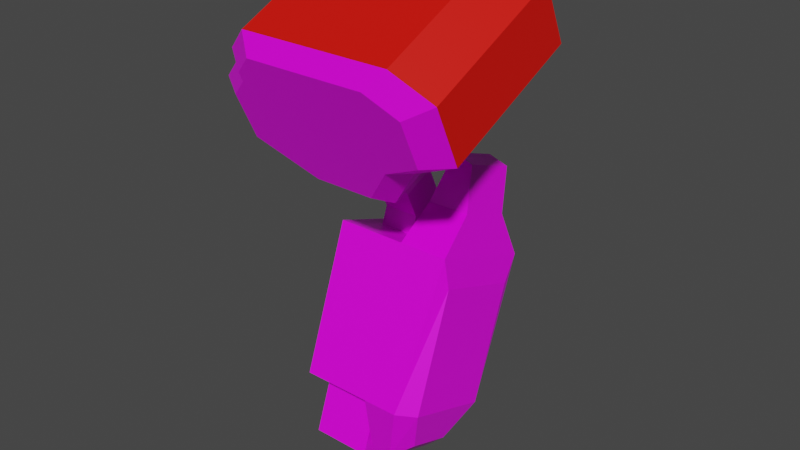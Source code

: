 # Source: mech_arml05.blend  (saved by Blender 2.92.15; exported with 4.5.12 LTS)
import bpy
from mathutils import Matrix  # noqa: F401  (used for matrix-valued properties, if any)

bpy.ops.wm.read_factory_settings(use_empty=True)
scene = bpy.context.scene
scene.name = 'Scene'

# ---- collections
col_arml05 = bpy.data.collections.new('arml05'); scene.collection.children.link(col_arml05)

# ---- images (referenced by path relative to the original .blend; pixels are not part of the script)
import os
ASSET_DIR = os.environ.get("B2B_ASSET_DIR", "")  # directory of the original .blend (textures are referenced by path, not embedded)
HERE = os.path.dirname(os.path.abspath(__file__))  # packed textures are extracted next to this script under _unpacked/

def load_image(name, relpath, width, height, colorspace="sRGB"):
    """Load a texture the original file referenced (path relative to the .blend, or extracted next to this script)."""
    p = next((c for c in (os.path.join(HERE, relpath), os.path.join(ASSET_DIR, relpath)) if relpath and os.path.exists(c)), "")
    if p:
        img = bpy.data.images.load(p, check_existing=True)
        img.name = name
    else:  # same state as the original file: an image datablock whose file is absent (Cycles renders it pink)
        img = bpy.data.images.new(name, width, height)
        img.source = "FILE"
        img.filepath = "//" + (relpath or name)
    img.colorspace_settings.name = colorspace
    return img
img_tex_arml05_png = load_image('tex_arml05.png', 'tex_arml05.png', 1024, 1024, 'sRGB')

# ---- materials (node trees are filled in below, after node groups)
mat_mat_arml = bpy.data.materials.new('mat_arml')
mat_mat_arml.alpha_threshold = 0.0
mat_mat_arml.use_backface_culling = True
mat_mat_arml.use_transparent_shadow = False
mat_mat_arml.line_color = (0.0, 0.0, 0.0, 1.0)
mat_mat_team = bpy.data.materials.new('mat_team')
mat_mat_team.use_backface_culling = True
mat_mat_team.use_transparent_shadow = False

# ---- material node trees
mat_mat_arml.use_nodes = True; mat_mat_arml.node_tree.nodes.clear()
_N = mat_mat_arml.node_tree.nodes; _L = mat_mat_arml.node_tree.links
n0 = _N.new('ShaderNodeOutputMaterial'); n0.name = 'Material Output'; n0.location = (300, 300)
n1 = _N.new('ShaderNodeBsdfPrincipled'); n1.name = 'Principled BSDF'; n1.location = (10, 300)
n1.distribution = 'GGX'
n1.subsurface_method = 'BURLEY'
n1.inputs[2].default_value = 0.4
n1.inputs[3].default_value = 1.45
n1.inputs[27].default_value = (0.0, 0.0, 0.0, 1.0)
n1.inputs[28].default_value = 1.0
n2 = _N.new('ShaderNodeTexImage'); n2.name = 'Image Texture.001'; n2.location = (-254, 300)
n2.image = img_tex_arml05_png
n2.interpolation = 'Closest'
_L.new(n1.outputs[0], n0.inputs[0])
_L.new(n2.outputs[0], n1.inputs[0])
n0.is_active_output = True
mat_mat_team.use_nodes = True; mat_mat_team.node_tree.nodes.clear()
_N = mat_mat_team.node_tree.nodes; _L = mat_mat_team.node_tree.links
n0 = _N.new('ShaderNodeBsdfPrincipled'); n0.name = 'Principled BSDF'; n0.location = (10, 300)
n0.distribution = 'GGX'
n0.subsurface_method = 'BURLEY'
n0.inputs[0].default_value = (0.8, 0.004458, 0.0, 1.0)
n0.inputs[3].default_value = 1.45
n0.inputs[27].default_value = (0.0, 0.0, 0.0, 1.0)
n0.inputs[28].default_value = 1.0
n1 = _N.new('ShaderNodeOutputMaterial'); n1.name = 'Material Output'; n1.location = (300, 300)
_L.new(n0.outputs[0], n1.inputs[0])
n1.is_active_output = True

# ---- world
world_world = bpy.data.worlds.new('World'); scene.world = world_world
world_world.use_nodes = True; world_world.node_tree.nodes.clear()
_N = world_world.node_tree.nodes; _L = world_world.node_tree.links
n0 = _N.new('ShaderNodeOutputWorld'); n0.name = 'World Output'; n0.location = (300, 300)
n1 = _N.new('ShaderNodeBackground'); n1.name = 'Background'; n1.location = (10, 300)
n1.inputs[0].default_value = (0.05088, 0.05088, 0.05088, 1.0)
_L.new(n1.outputs[0], n0.inputs[0])
n0.is_active_output = True
world_world.color = (0.05088, 0.05088, 0.05088)
world_world.use_sun_shadow = False
world_world.sun_shadow_jitter_overblur = 0.0

# ---- meshes
me_arm = bpy.data.meshes.new('arm')
me_arm.from_pydata([(0.1317, 0.05456, -0.6854), (0.1317, -0.01474, -0.6602), (0.2055, 0.05456, -0.6854), (0.2055, -0.01474, -0.6602), (0.1075, 0.03753, -0.8031), (0.1075, -0.07735, -0.7613), (0.2297, 0.03753, -0.8031), (0.2297, -0.07735, -0.7613), (0.09584, -0.0352, -0.09649), (0.09584, 0.09671, -0.03498), (0.2414, -0.0352, -0.09649), (0.2414, 0.09671, -0.03498), (0.09584, 0.001707, -0.1756), (0.09584, 0.1336, -0.1141), (0.2414, 0.001707, -0.1756), (0.2414, 0.1336, -0.1141), (0.1322, 0.08389, -0.2658), (0.1322, 0.1498, -0.235), (0.205, 0.08389, -0.2658), (0.205, 0.1498, -0.235), (0.205, 0.1868, -0.3142), (0.205, 0.1208, -0.3449), (0.1322, 0.1868, -0.3142), (0.1322, 0.1208, -0.3449), (0.09584, -0.08987, 0.02076), (0.09584, 0.04203, 0.08227), (0.2414, -0.08987, 0.02076), (0.2414, 0.04203, 0.08227), (0.1075, 0.07735, -0.6937), (0.1075, -0.03753, -0.6519), (0.2297, 0.07735, -0.6937), (0.2297, -0.03753, -0.6519), (0.1317, 0.1818, -0.3359), (0.1317, 0.1125, -0.3107), (0.2055, 0.1818, -0.3359), (0.2055, 0.1125, -0.3107), (0.01, -0.1085, -0.1219), (0.485, -0.1402, -0.05389), (0.01, -0.1613, -0.008572), (0.485, -0.193, 0.0594), (0.41, -0.2141, 0.1047), (0.06, -0.1824, 0.03674), (0.16, -0.07678, -0.1898), (0.31, -0.07678, -0.1898), (0.385, -0.119, -0.0992), (0.11, -0.2141, 0.1047), (0.06, -0.193, 0.0594), (0.01, 0.1634, 0.004925), (0.485, 0.1317, 0.0729), (0.01, 0.1106, 0.1182), (0.485, 0.07889, 0.1862), (0.41, 0.05776, 0.2315), (0.06, 0.08945, 0.1635), (0.16, 0.1951, -0.06305), (0.31, 0.1951, -0.06305), (0.385, 0.1528, 0.02758), (0.11, 0.05776, 0.2315), (0.06, 0.07889, 0.1862), (0.05318, -0.1868, -0.02496), (0.05318, -0.1445, -0.1156), (0.3532, -0.153, -0.09746), (0.4332, -0.1699, -0.06121), (0.4332, -0.2121, 0.02942), (0.09318, -0.2037, 0.01129), (0.3732, -0.229, 0.06567), (0.09318, -0.2121, 0.02942), (0.1732, -0.1192, -0.17), (0.2932, -0.1192, -0.17), (0.1332, -0.229, 0.06567), (0.05318, 0.1395, 0.1272), (0.05318, 0.1818, 0.03655), (0.3532, 0.1733, 0.05468), (0.4332, 0.1564, 0.09093), (0.4332, 0.1141, 0.1816), (0.09318, 0.1226, 0.1634), (0.3732, 0.09724, 0.2178), (0.09318, 0.1141, 0.1816), (0.1732, 0.2071, -0.01783), (0.2932, 0.2071, -0.01783), (0.1332, 0.09724, 0.2178), (0.2714, 0.1378, -0.1786), (0.3146, 0.1337, -0.1899), (0.2714, 0.2506, -0.2196), (0.3146, 0.2465, -0.2309), (0.2426, 0.1029, -0.2744), (0.329, 0.1029, -0.2744), (0.2426, 0.2157, -0.3155), (0.329, 0.2157, -0.3155), (0.2426, 0.01985, -0.3272), (0.3434, 0.01985, -0.3272), (0.2426, 0.2454, -0.4093), (0.3434, 0.2454, -0.4093), (0.2426, -0.08686, -0.6204), (0.3146, -0.08686, -0.6204), (0.2426, 0.1387, -0.7025), (0.3146, 0.1387, -0.7025), (0.2429, -0.06758, -0.7429), (0.2861, -0.06758, -0.7428), (0.2429, 0.04518, -0.7839), (0.2861, 0.04518, -0.7839), (0.3512, 0.02321, -0.3882), (0.3512, 0.2036, -0.4538), (0.3512, -0.06216, -0.6227), (0.3512, 0.1183, -0.6884), (0.3284, -0.04349, -0.7117), (0.3284, 0.04672, -0.7446), (0.09861, -0.08686, -0.6204), (0.09861, 0.01985, -0.3272), (0.09861, 0.1387, -0.7025), (0.09861, 0.2454, -0.4093)], [], [(1, 3, 35, 33), (5, 4, 6, 7), (31, 29, 5, 7), (30, 31, 7, 6), (28, 30, 6, 4), (29, 28, 4, 5), (10, 11, 27, 26), (10, 8, 12, 14), (15, 14, 18, 19), (9, 11, 15, 13), (11, 10, 14, 15), (8, 9, 13, 12), (12, 13, 17, 16), (14, 12, 16, 18), (13, 15, 19, 17), (17, 19, 20, 22), (18, 16, 23, 21), (19, 18, 21, 20), (16, 17, 22, 23), (25, 24, 26, 27), (9, 8, 24, 25), (8, 10, 26, 24), (11, 9, 25, 27), (1, 0, 28, 29), (2, 3, 31, 30), (0, 2, 30, 28), (3, 1, 29, 31), (33, 35, 34, 32), (3, 2, 34, 35), (2, 0, 32, 34), (0, 1, 33, 32), (40, 64, 62, 39), (56, 79, 76, 57), (46, 57, 52, 41), (37, 48, 50, 39), (40, 51, 56, 45), (36, 47, 53, 42), (41, 52, 49, 38), (45, 56, 57, 46), (38, 49, 47, 36), (42, 53, 54, 43), (39, 50, 51, 40), (44, 55, 48, 37), (43, 54, 55, 44), (59, 66, 67, 60, 61, 62, 64, 68, 65, 63, 58), (37, 61, 60, 44), (44, 60, 67, 43), (41, 63, 65, 46), (39, 62, 61, 37), (45, 68, 64, 40), (42, 66, 59, 36), (38, 58, 63, 41), (46, 65, 68, 45), (36, 59, 58, 38), (43, 67, 66, 42), (70, 69, 74, 76, 79, 75, 73, 72, 71, 78, 77), (49, 69, 70, 47), (53, 77, 78, 54), (50, 73, 75, 51), (55, 71, 72, 48), (54, 78, 71, 55), (57, 76, 74, 52), (48, 72, 73, 50), (51, 75, 79, 56), (47, 70, 77, 53), (52, 74, 69, 49), (80, 81, 83, 82), (87, 91, 90, 86), (83, 87, 86, 82), (80, 84, 85, 81), (81, 85, 87, 83), (82, 86, 84, 80), (93, 102, 100, 89), (84, 88, 89, 85), (85, 89, 91, 87), (86, 90, 88, 84), (95, 99, 98, 94), (91, 95, 94, 90), (88, 92, 93, 89), (96, 98, 99, 97), (92, 96, 97, 93), (89, 100, 101, 91), (94, 98, 96, 92), (100, 102, 103, 101), (102, 104, 105, 103), (97, 104, 102, 93), (99, 105, 104, 97), (91, 101, 103, 95), (95, 103, 105, 99), (106, 107, 109, 108), (108, 109, 90, 94), (92, 88, 107, 106), (108, 94, 92, 106), (90, 109, 107, 88)])
me_arm.polygons.foreach_set('material_index', [0, 0, 0, 0, 0, 0, 0, 0, 0, 0, 0, 0, 0, 0, 0, 0, 0, 0, 0, 0, 0, 0, 0, 0, 0, 0, 0, 0, 0, 0, 0, 0, 0, 0, 1, 1, 0, 0, 0, 0, 0, 1, 0, 0, 0, 0, 0, 0, 0, 0, 0, 0, 0, 0, 0, 0, 0, 0, 0, 0, 0, 0, 0, 0, 0, 0, 0, 0, 0, 0, 0, 0, 0, 0, 0, 0, 0, 0, 0, 0, 0, 0, 0, 0, 0, 0, 0, 0, 0, 0, 0, 0, 0, 0])
_uv = me_arm.uv_layers.new(name='UVMap')
_uv.uv.foreach_set('vector', [0.8793, 0.5933, 0.9176, 0.5933, 0.9176, 0.775, 0.8793, 0.775, 0.8666, 0.5181, 0.8666, 0.5779, 0.9302, 0.5779, 0.9302, 0.5181, 0.9302, 0.5977, 0.8666, 0.5977, 0.8666, 0.5408, 0.9302, 0.5408, 0.2123, 0.5759, 0.1526, 0.5977, 0.1319, 0.5408, 0.1916, 0.519, 0.8666, 0.5759, 0.9302, 0.5759, 0.9302, 0.519, 0.8666, 0.519, 0.1526, 0.5977, 0.2123, 0.5759, 0.1916, 0.519, 0.1319, 0.5408, 0.1538, 0.8864, 0.2224, 0.9184, 0.1939, 0.9793, 0.1254, 0.9473, 0.9363, 0.8864, 0.8606, 0.8864, 0.8606, 0.8452, 0.9363, 0.8452, 0.2415, 0.8772, 0.173, 0.8452, 0.2157, 0.7984, 0.25, 0.8144, 0.8606, 0.9184, 0.9363, 0.9184, 0.9363, 0.8772, 0.8606, 0.8772, 0.2224, 0.9184, 0.1538, 0.8864, 0.173, 0.8452, 0.2415, 0.8772, 0.1538, 0.8864, 0.2224, 0.9184, 0.2415, 0.8772, 0.173, 0.8452, 0.173, 0.8452, 0.2415, 0.8772, 0.25, 0.8144, 0.2157, 0.7984, 0.9363, 0.8452, 0.8606, 0.8452, 0.8795, 0.7984, 0.9173, 0.7984, 0.8606, 0.8772, 0.9363, 0.8772, 0.9173, 0.8144, 0.8795, 0.8144, 0.8795, 0.8144, 0.9173, 0.8144, 0.9173, 0.7732, 0.8795, 0.7732, 0.9173, 0.7984, 0.8795, 0.7984, 0.8795, 0.7572, 0.9173, 0.7572, 0.25, 0.8144, 0.2157, 0.7984, 0.2349, 0.7572, 0.2692, 0.7732, 0.2157, 0.7984, 0.25, 0.8144, 0.2692, 0.7732, 0.2349, 0.7572, 0.8606, 0.5802, 0.8606, 0.5116, 0.9363, 0.5116, 0.9363, 0.5802, 0.2224, 0.9184, 0.1538, 0.8864, 0.1254, 0.9473, 0.1939, 0.9793, 0.8606, 0.8864, 0.9363, 0.8864, 0.9363, 0.9473, 0.8606, 0.9473, 0.9363, 0.9184, 0.8606, 0.9184, 0.8606, 0.9793, 0.9363, 0.9793, 0.8793, 0.5507, 0.8793, 0.5867, 0.8666, 0.5986, 0.8666, 0.5388, 0.9176, 0.5867, 0.9176, 0.5507, 0.9302, 0.5388, 0.9302, 0.5986, 0.8793, 0.5867, 0.9176, 0.5867, 0.9302, 0.5986, 0.8666, 0.5986, 0.9176, 0.5507, 0.8793, 0.5507, 0.8666, 0.5388, 0.9302, 0.5388, 0.8793, 0.6168, 0.9176, 0.6168, 0.9176, 0.6528, 0.8793, 0.6528, 0.1644, 0.5933, 0.2004, 0.5802, 0.2666, 0.7619, 0.2306, 0.775, 0.9176, 0.5802, 0.8793, 0.5802, 0.8793, 0.7619, 0.9176, 0.7619, 0.2004, 0.5802, 0.1644, 0.5933, 0.2306, 0.775, 0.2666, 0.7619, 0.06186, 0.3227, 0.01323, 0.3358, 0.01323, 0.2706, 0.06186, 0.2412, 0.3332, 0.594, 0.3762, 0.5978, 0.3762, 0.6489, 0.3332, 0.6579, 0.06186, 0.6579, 0.3332, 0.6579, 0.3332, 0.6805, 0.06186, 0.6805, 0.06186, 0.1281, 0.3332, 0.1281, 0.3332, 0.2412, 0.06186, 0.2412, 0.06186, 0.3227, 0.3332, 0.3227, 0.3332, 0.594, 0.06186, 0.594, 0.8031, 0.05527, 0.8031, 0.3266, 0.6514, 0.3266, 0.6514, 0.05527, 0.9801, 0.05527, 0.9801, 0.3266, 0.9161, 0.3266, 0.9161, 0.05527, 0.06186, 0.594, 0.3332, 0.594, 0.3332, 0.6579, 0.06186, 0.6579, 0.9161, 0.05527, 0.9161, 0.3266, 0.8031, 0.3266, 0.8031, 0.05527, 0.6514, 0.05527, 0.6514, 0.3266, 0.5158, 0.3266, 0.5158, 0.05527, 0.06186, 0.2412, 0.3332, 0.2412, 0.3332, 0.3227, 0.06186, 0.3227, 0.06186, 0.02702, 0.3332, 0.02702, 0.3332, 0.1281, 0.06186, 0.1281, 0.5158, 0.05527, 0.5158, 0.3266, 0.4027, 0.3266, 0.4027, 0.05527, 0.5836, 0.3895, 0.6379, 0.4981, 0.6379, 0.6066, 0.5655, 0.6608, 0.5293, 0.7332, 0.4389, 0.7332, 0.4027, 0.6789, 0.4027, 0.4619, 0.4389, 0.4257, 0.457, 0.4257, 0.4932, 0.3895, 0.06186, 0.1281, 0.02447, 0.0886, 0.02447, 0.007717, 0.06186, 0.02702, 0.4027, 0.05527, 0.4085, 0.01358, 0.4989, 0.01358, 0.5158, 0.05527, 0.06186, 0.6805, 0.02141, 0.6933, 0.02141, 0.6752, 0.06186, 0.6579, 0.06186, 0.2412, 0.007717, 0.2239, 0.007717, 0.1335, 0.06186, 0.1281, 0.06186, 0.594, 0.02407, 0.573, 0.02407, 0.356, 0.06186, 0.3227, 0.6514, 0.05527, 0.6553, 0.01147, 0.7766, 0.01147, 0.8031, 0.05527, 0.9161, 0.05527, 0.9411, 0.01465, 0.9923, 0.01465, 0.9801, 0.05527, 0.06186, 0.6579, 0.01881, 0.6489, 0.01881, 0.5978, 0.06186, 0.594, 0.8031, 0.05527, 0.822, 0.007717, 0.9124, 0.007717, 0.9161, 0.05527, 0.5158, 0.05527, 0.531, 0.01295, 0.6395, 0.01295, 0.6514, 0.05527, 0.7076, 0.3895, 0.798, 0.3895, 0.8342, 0.4257, 0.8523, 0.4257, 0.8884, 0.4619, 0.8884, 0.6789, 0.8523, 0.7332, 0.7618, 0.7332, 0.7256, 0.6608, 0.6533, 0.6066, 0.6533, 0.4981, 0.9161, 0.3266, 0.9124, 0.3741, 0.822, 0.3741, 0.8031, 0.3266, 0.6514, 0.3266, 0.6395, 0.3689, 0.531, 0.3689, 0.5158, 0.3266, 0.3332, 0.2412, 0.3818, 0.2706, 0.3818, 0.3358, 0.3332, 0.3227, 0.3332, 0.02702, 0.3706, 0.007717, 0.3706, 0.0886, 0.3332, 0.1281, 0.5158, 0.3266, 0.4989, 0.3683, 0.4085, 0.3683, 0.4027, 0.3266, 0.3332, 0.6579, 0.3736, 0.6752, 0.3736, 0.6933, 0.3332, 0.6805, 0.3332, 0.1281, 0.3873, 0.1335, 0.3873, 0.2239, 0.3332, 0.2412, 0.3332, 0.3227, 0.371, 0.356, 0.371, 0.573, 0.3332, 0.594, 0.8031, 0.3266, 0.7766, 0.3704, 0.6553, 0.3704, 0.6514, 0.3266, 0.9801, 0.3266, 0.9923, 0.3672, 0.9411, 0.3672, 0.9161, 0.3266, 0.007131, 0.8385, 0.04559, 0.8385, 0.04559, 0.9414, 0.007131, 0.9414, 0.6262, 0.4647, 0.6143, 0.3776, 0.7034, 0.3785, 0.7026, 0.4654, 0.6382, 0.5444, 0.6262, 0.4647, 0.7026, 0.4654, 0.6763, 0.5553, 0.5547, 0.007131, 0.5809, 0.09703, 0.5046, 0.09773, 0.5166, 0.01808, 0.04559, 0.8385, 0.1238, 0.8385, 0.1238, 0.9414, 0.04559, 0.9414, 0.1821, 0.7727, 0.1821, 0.6818, 0.2851, 0.6818, 0.2851, 0.7727, 0.5216, 0.4459, 0.4853, 0.4449, 0.4743, 0.2353, 0.4927, 0.1848, 0.5809, 0.09703, 0.5817, 0.184, 0.4927, 0.1848, 0.5046, 0.09773, 0.1238, 0.8385, 0.1918, 0.787, 0.1918, 0.9929, 0.1238, 0.9414, 0.1821, 0.6818, 0.1307, 0.6149, 0.3365, 0.6149, 0.2851, 0.6818, 0.6433, 0.1166, 0.655, 0.01107, 0.6918, 0.007131, 0.7034, 0.1129, 0.6143, 0.3776, 0.6433, 0.1166, 0.7034, 0.1129, 0.7034, 0.3785, 0.5817, 0.184, 0.5817, 0.4496, 0.5216, 0.4459, 0.4927, 0.1848, 0.6092, 0.8385, 0.6092, 0.9414, 0.5722, 0.9414, 0.5722, 0.8385, 0.5817, 0.4496, 0.5702, 0.5553, 0.5333, 0.5514, 0.5216, 0.4459, 0.1918, 0.787, 0.2404, 0.8076, 0.2404, 0.9723, 0.1918, 0.9929, 0.1307, 0.1002, 0.1821, 0.007131, 0.2851, 0.007131, 0.3365, 0.1002, 0.2404, 0.8076, 0.4545, 0.8076, 0.4545, 0.9723, 0.2404, 0.9723, 0.4545, 0.8076, 0.5237, 0.8488, 0.5237, 0.9311, 0.4545, 0.9723, 0.5333, 0.5514, 0.4906, 0.5244, 0.4853, 0.4449, 0.5216, 0.4459, 0.5722, 0.9414, 0.5237, 0.9311, 0.5237, 0.8488, 0.5722, 0.8385, 0.6143, 0.3776, 0.596, 0.3271, 0.607, 0.1175, 0.6433, 0.1166, 0.6433, 0.1166, 0.607, 0.1175, 0.6123, 0.03803, 0.655, 0.01107, 0.3365, 0.2237, 0.3365, 0.4914, 0.1307, 0.4914, 0.1307, 0.2237, 0.1307, 0.2237, 0.1307, 0.4914, 0.007131, 0.4914, 0.007132, 0.2237, 0.4601, 0.2237, 0.4601, 0.4914, 0.3365, 0.4914, 0.3365, 0.2237, 0.1307, 0.2237, 0.1307, 0.1002, 0.3365, 0.1002, 0.3365, 0.2237, 0.1307, 0.6149, 0.1307, 0.4914, 0.3365, 0.4914, 0.3365, 0.6149])
me_arm.materials.append(mat_mat_arml)
me_arm.materials.append(mat_mat_team)
me_arm.use_remesh_preserve_volume = False
me_arm.use_remesh_preserve_attributes = False
me_arm.use_mirror_vertex_groups = False
me_arm.update()
arm_armature_001 = bpy.data.armatures.new('Armature.001')  # bones are not reproduced

# ---- objects
ob_armature = bpy.data.objects.new('Armature', arm_armature_001)
ob_arm = bpy.data.objects.new('arm', me_arm)

# ---- transforms, parenting, visibility, modifiers, constraints
ob_armature.location = (0.0, 0.0, 0.0)
ob_armature.lineart.crease_threshold = 0.0
ob_arm.location = (0.0, 0.0, 0.0)
ob_arm.lock_rotations_4d = False
ob_arm.empty_display_type = 'ARROWS'
ob_arm.lineart.crease_threshold = 0.0
_vg = ob_arm.vertex_groups.new(name='lower')
_vg.add([0, 1, 2, 3, 4, 5, 6, 7, 28, 29, 30, 31, 32, 33, 34, 35, 80, 81, 82, 83, 84, 85, 86, 87, 88, 89, 90, 91, 92, 93, 94, 95, 96, 97, 98, 99, 100, 101, 102, 103, 104, 105, 106, 107, 108, 109], 1.0, 'REPLACE')
_vg = ob_arm.vertex_groups.new(name='upper')
_vg.add([8, 9, 10, 11, 12, 13, 14, 15, 16, 17, 18, 19, 20, 21, 22, 23, 24, 25, 26, 27], 1.0, 'REPLACE')
_vg = ob_arm.vertex_groups.new(name='shoulder')
_vg.add([36, 37, 38, 39, 40, 41, 42, 43, 44, 45, 46, 47, 48, 49, 50, 51, 52, 53, 54, 55, 56, 57, 58, 59, 60, 61, 62, 63, 64, 65, 66, 67, 68, 69, 70, 71, 72, 73, 74, 75, 76, 77, 78, 79], 1.0, 'REPLACE')
_m = ob_arm.modifiers.new('Armature', 'ARMATURE')

# ---- collection membership
col_arml05.objects.link(ob_armature)
col_arml05.objects.link(ob_arm)

# ---- scene / render settings (as saved in the file)
scene.frame_start = 1; scene.frame_end = 250; scene.frame_set(1)
scene.render.engine = 'BLENDER_EEVEE_NEXT'
scene.cycles.use_denoising = False
scene.cycles.samples = 128
scene.cycles.sampling_pattern = 'TABULATED_SOBOL'
scene.cycles.use_adaptive_sampling = False
scene.cycles.use_light_tree = False
scene.view_settings.view_transform = 'Filmic'
bpy.context.view_layer.update()

# ---- added for rendering (the .blend has no active camera and no usable light): camera, sun
cam_auto = bpy.data.cameras.new('AutoCamera')
cam_auto.lens = 50.0
cam_auto.sensor_width = 36.0
cam_auto.clip_end = 1000.0
ob_auto_camera = bpy.data.objects.new('AutoCamera', cam_auto)
scene.collection.objects.link(ob_auto_camera)
ob_auto_camera.location = (1.39047, -1.3608, 0.628568)
ob_auto_camera.rotation_euler = (1.09748, -7.21219e-08, 0.694738)
scene.camera = ob_auto_camera
light_auto_sun = bpy.data.lights.new('AutoSun', 'SUN')
light_auto_sun.energy = 3.0
light_auto_sun.angle = 0.0523599
ob_auto_sun = bpy.data.objects.new('AutoSun', light_auto_sun)
scene.collection.objects.link(ob_auto_sun)
ob_auto_sun.rotation_euler = (0.872665, 0.174533, 0.523599)
bpy.context.view_layer.update()
